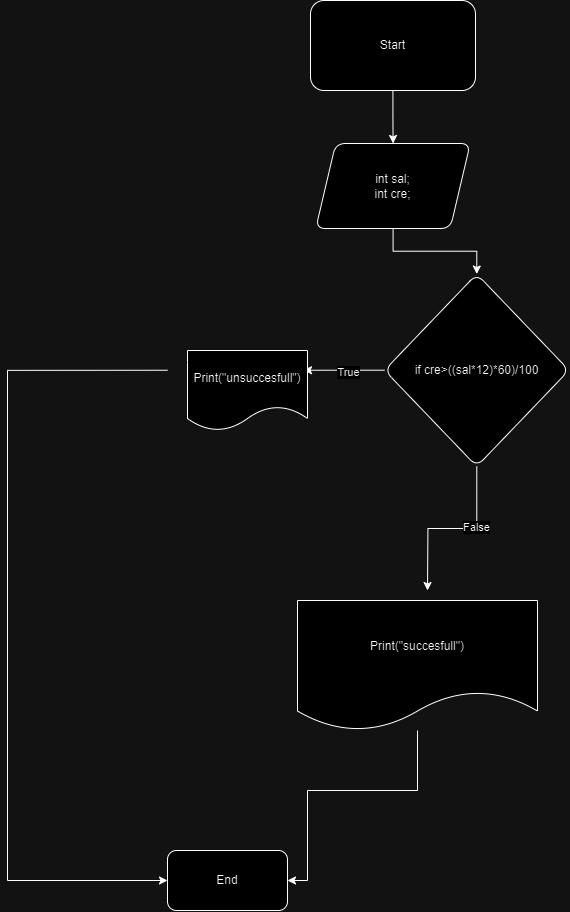

The diagram above was exported from draw.io. Its source (the exported page's mxGraphModel, read from the mxfile embedded in the PNG):
<mxGraphModel dx="1134" dy="649" grid="1" gridSize="10" guides="1" tooltips="1" connect="1" arrows="1" fold="1" page="1" pageScale="1" pageWidth="850" pageHeight="1100" math="0" shadow="0">
  <root>
    <mxCell id="0" />
    <mxCell id="1" parent="0" />
    <mxCell id="GdS7TYJg9hPj1ff813WB-3" value="" style="edgeStyle=orthogonalEdgeStyle;rounded=0;orthogonalLoop=1;jettySize=auto;html=1;" edge="1" parent="1" source="GdS7TYJg9hPj1ff813WB-1" target="GdS7TYJg9hPj1ff813WB-2">
      <mxGeometry relative="1" as="geometry" />
    </mxCell>
    <mxCell id="GdS7TYJg9hPj1ff813WB-1" value="Start" style="rounded=1;whiteSpace=wrap;html=1;" vertex="1" parent="1">
      <mxGeometry x="343" y="20" width="165" height="90" as="geometry" />
    </mxCell>
    <mxCell id="GdS7TYJg9hPj1ff813WB-5" value="" style="edgeStyle=orthogonalEdgeStyle;rounded=0;orthogonalLoop=1;jettySize=auto;html=1;" edge="1" parent="1" source="GdS7TYJg9hPj1ff813WB-2" target="GdS7TYJg9hPj1ff813WB-4">
      <mxGeometry relative="1" as="geometry" />
    </mxCell>
    <mxCell id="GdS7TYJg9hPj1ff813WB-2" value="int sal;&lt;div&gt;int cre;&lt;/div&gt;" style="shape=parallelogram;perimeter=parallelogramPerimeter;whiteSpace=wrap;html=1;fixedSize=1;rounded=1;" vertex="1" parent="1">
      <mxGeometry x="348.25" y="163" width="154.5" height="85" as="geometry" />
    </mxCell>
    <mxCell id="i5ztOxdSQWOsJB5m7DS8-3" style="edgeStyle=orthogonalEdgeStyle;rounded=0;orthogonalLoop=1;jettySize=auto;html=1;entryX=1;entryY=0.5;entryDx=0;entryDy=0;" edge="1" parent="1" source="GdS7TYJg9hPj1ff813WB-4">
      <mxGeometry relative="1" as="geometry">
        <mxPoint x="336" y="389.75" as="targetPoint" />
      </mxGeometry>
    </mxCell>
    <mxCell id="i5ztOxdSQWOsJB5m7DS8-4" value="True" style="edgeLabel;html=1;align=center;verticalAlign=middle;resizable=0;points=[];" vertex="1" connectable="0" parent="i5ztOxdSQWOsJB5m7DS8-3">
      <mxGeometry x="-0.0885" y="2" relative="1" as="geometry">
        <mxPoint as="offset" />
      </mxGeometry>
    </mxCell>
    <mxCell id="i5ztOxdSQWOsJB5m7DS8-24" value="" style="edgeStyle=orthogonalEdgeStyle;rounded=0;orthogonalLoop=1;jettySize=auto;html=1;" edge="1" parent="1" source="GdS7TYJg9hPj1ff813WB-4">
      <mxGeometry relative="1" as="geometry">
        <mxPoint x="460" y="610" as="targetPoint" />
      </mxGeometry>
    </mxCell>
    <mxCell id="i5ztOxdSQWOsJB5m7DS8-25" value="False" style="edgeLabel;html=1;align=center;verticalAlign=middle;resizable=0;points=[];" vertex="1" connectable="0" parent="i5ztOxdSQWOsJB5m7DS8-24">
      <mxGeometry x="-0.2713" y="-2" relative="1" as="geometry">
        <mxPoint as="offset" />
      </mxGeometry>
    </mxCell>
    <mxCell id="GdS7TYJg9hPj1ff813WB-4" value="if cre&amp;gt;((sal*12)*60)/100" style="rhombus;whiteSpace=wrap;html=1;rounded=1;" vertex="1" parent="1">
      <mxGeometry x="417" y="293.5" width="184.5" height="192.5" as="geometry" />
    </mxCell>
    <mxCell id="GdS7TYJg9hPj1ff813WB-24" value="End" style="rounded=1;whiteSpace=wrap;html=1;" vertex="1" parent="1">
      <mxGeometry x="200" y="870" width="120" height="60" as="geometry" />
    </mxCell>
    <mxCell id="i5ztOxdSQWOsJB5m7DS8-28" style="edgeStyle=orthogonalEdgeStyle;rounded=0;orthogonalLoop=1;jettySize=auto;html=1;entryX=0;entryY=0.5;entryDx=0;entryDy=0;" edge="1" parent="1" target="GdS7TYJg9hPj1ff813WB-24">
      <mxGeometry relative="1" as="geometry">
        <mxPoint x="200" y="389.75" as="sourcePoint" />
        <Array as="points">
          <mxPoint x="40" y="389.75" />
          <mxPoint x="40" y="900" />
        </Array>
      </mxGeometry>
    </mxCell>
    <mxCell id="i5ztOxdSQWOsJB5m7DS8-30" value="Print(&quot;unsuccesfull&quot;)" style="shape=document;whiteSpace=wrap;html=1;boundedLbl=1;" vertex="1" parent="1">
      <mxGeometry x="220" y="370" width="120" height="80" as="geometry" />
    </mxCell>
    <mxCell id="i5ztOxdSQWOsJB5m7DS8-32" style="edgeStyle=orthogonalEdgeStyle;rounded=0;orthogonalLoop=1;jettySize=auto;html=1;entryX=1;entryY=0.5;entryDx=0;entryDy=0;" edge="1" parent="1" source="i5ztOxdSQWOsJB5m7DS8-31" target="GdS7TYJg9hPj1ff813WB-24">
      <mxGeometry relative="1" as="geometry">
        <Array as="points">
          <mxPoint x="450" y="810" />
          <mxPoint x="340" y="810" />
          <mxPoint x="340" y="900" />
        </Array>
      </mxGeometry>
    </mxCell>
    <mxCell id="i5ztOxdSQWOsJB5m7DS8-31" value="Print(&quot;succesfull&quot;)" style="shape=document;whiteSpace=wrap;html=1;boundedLbl=1;" vertex="1" parent="1">
      <mxGeometry x="330" y="620" width="240" height="130" as="geometry" />
    </mxCell>
  </root>
</mxGraphModel>